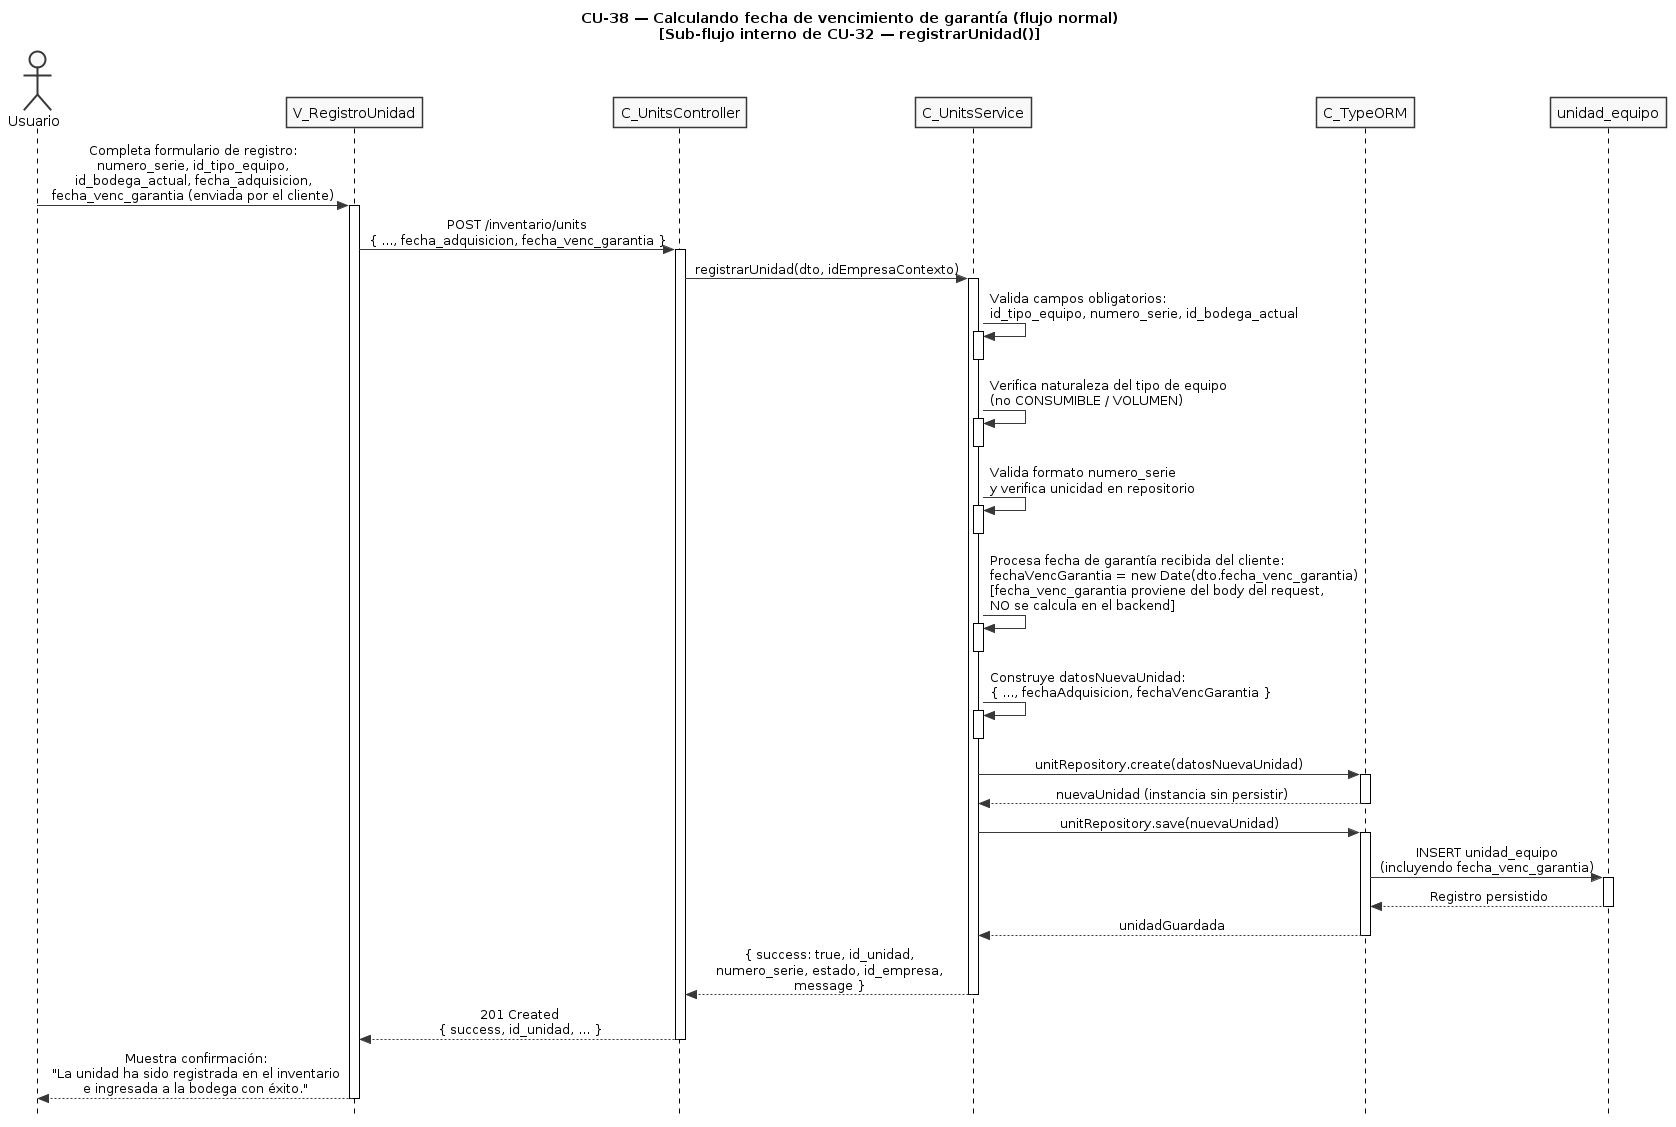

The diagram above was rendered by PlantUML. Its source (embedded in the PNG):
@startuml CU38-normal
title CU-38 — Calculando fecha de vencimiento de garantía (flujo normal)\n[Sub-flujo interno de CU-32 — registrarUnidad()]

skinparam style strictuml
skinparam monochrome true
skinparam shadowing false
skinparam sequenceMessageAlign center
skinparam ParticipantPadding 25
skinparam ActorPadding 20
skinparam sequence {
  MessageAlign center
  LifeLineBorderColor black
}
hide footbox

actor "Usuario" as user
participant "V_RegistroUnidad" as view
participant "C_UnitsController" as ctrl
participant "C_UnitsService" as svc
participant "C_TypeORM" as orm
participant "unidad_equipo" as ent

user -> view : Completa formulario de registro:\nnumero_serie, id_tipo_equipo,\nid_bodega_actual, fecha_adquisicion,\nfecha_venc_garantia (enviada por el cliente)
activate view

view -> ctrl : POST /inventario/units\n{ ..., fecha_adquisicion, fecha_venc_garantia }
activate ctrl

ctrl -> svc : registrarUnidad(dto, idEmpresaContexto)
activate svc

svc -> svc : Valida campos obligatorios:\nid_tipo_equipo, numero_serie, id_bodega_actual
activate svc
deactivate svc

svc -> svc : Verifica naturaleza del tipo de equipo\n(no CONSUMIBLE / VOLUMEN)
activate svc
deactivate svc

svc -> svc : Valida formato numero_serie\ny verifica unicidad en repositorio
activate svc
deactivate svc

svc -> svc : Procesa fecha de garantía recibida del cliente:\nfechaVencGarantia = new Date(dto.fecha_venc_garantia)\n[fecha_venc_garantia proviene del body del request,\nNO se calcula en el backend]
activate svc
deactivate svc

svc -> svc : Construye datosNuevaUnidad:\n{ ..., fechaAdquisicion, fechaVencGarantia }
activate svc
deactivate svc

svc -> orm : unitRepository.create(datosNuevaUnidad)
activate orm
orm --> svc : nuevaUnidad (instancia sin persistir)
deactivate orm

svc -> orm : unitRepository.save(nuevaUnidad)
activate orm

orm -> ent : INSERT unidad_equipo\n(incluyendo fecha_venc_garantia)
activate ent
ent --> orm : Registro persistido
deactivate ent

orm --> svc : unidadGuardada
deactivate orm

svc --> ctrl : { success: true, id_unidad,\nnumero_serie, estado, id_empresa,\nmessage }
deactivate svc

ctrl --> view : 201 Created\n{ success, id_unidad, ... }
deactivate ctrl

view --> user : Muestra confirmación:\n"La unidad ha sido registrada en el inventario\ne ingresada a la bodega con éxito."
deactivate view

@enduml